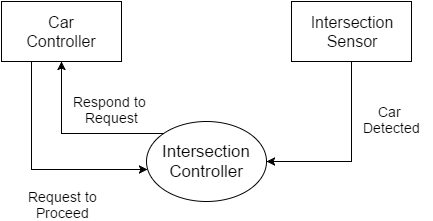

The diagram above was exported from draw.io. Its source (the exported page's mxGraphModel, read from the mxfile embedded in the PNG):
<mxGraphModel dx="1430" dy="681" grid="1" gridSize="10" guides="1" tooltips="1" connect="1" arrows="1" fold="1" page="1" pageScale="1" pageWidth="850" pageHeight="1100" background="#ffffff" math="0" shadow="0">
  <root>
    <mxCell id="0" />
    <mxCell id="1" parent="0" />
    <mxCell id="26" style="edgeStyle=orthogonalEdgeStyle;rounded=0;html=1;exitX=0.25;exitY=1;entryX=0.008;entryY=0.6;entryPerimeter=0;jettySize=auto;orthogonalLoop=1;" edge="1" parent="1" source="2" target="3">
      <mxGeometry relative="1" as="geometry" />
    </mxCell>
    <mxCell id="2" value="&lt;font style=&quot;font-size: 16px&quot;&gt;Car&lt;/font&gt;&lt;div&gt;&lt;font style=&quot;font-size: 16px&quot;&gt;Controller&lt;/font&gt;&lt;/div&gt;" style="whiteSpace=wrap;html=1;" vertex="1" parent="1">
      <mxGeometry x="220" y="150" width="120" height="60" as="geometry" />
    </mxCell>
    <mxCell id="9" style="edgeStyle=orthogonalEdgeStyle;rounded=0;html=1;exitX=0;exitY=0;entryX=0.5;entryY=1;jettySize=auto;orthogonalLoop=1;" edge="1" parent="1" source="3" target="2">
      <mxGeometry relative="1" as="geometry">
        <Array as="points">
          <mxPoint x="280" y="282" />
        </Array>
      </mxGeometry>
    </mxCell>
    <mxCell id="3" value="&lt;font style=&quot;font-size: 17px&quot;&gt;Intersection&lt;br&gt;Controller&lt;/font&gt;&lt;br&gt;" style="ellipse;whiteSpace=wrap;html=1;" vertex="1" parent="1">
      <mxGeometry x="365" y="270" width="120" height="80" as="geometry" />
    </mxCell>
    <mxCell id="14" style="edgeStyle=orthogonalEdgeStyle;rounded=0;html=1;exitX=0.5;exitY=1;entryX=1;entryY=0.5;jettySize=auto;orthogonalLoop=1;" edge="1" parent="1" source="4" target="3">
      <mxGeometry relative="1" as="geometry" />
    </mxCell>
    <mxCell id="4" value="&lt;font style=&quot;font-size: 16px&quot;&gt;Intersection&lt;br&gt;Sensor&lt;/font&gt;" style="whiteSpace=wrap;html=1;" vertex="1" parent="1">
      <mxGeometry x="510" y="150" width="120" height="60" as="geometry" />
    </mxCell>
    <mxCell id="10" value="&lt;div style=&quot;text-align: center&quot;&gt;&lt;span style=&quot;font-size: 14px&quot;&gt;Respond to&amp;nbsp;&lt;/span&gt;&lt;/div&gt;&lt;div style=&quot;text-align: center&quot;&gt;&lt;span style=&quot;font-size: 14px&quot;&gt;Request&lt;/span&gt;&lt;/div&gt;" style="text;html=1;resizable=0;points=[];autosize=1;align=left;verticalAlign=top;spacingTop=-4;" vertex="1" parent="1">
      <mxGeometry x="290" y="240" width="90" height="30" as="geometry" />
    </mxCell>
    <mxCell id="17" value="&lt;div style=&quot;text-align: center&quot;&gt;&lt;span style=&quot;font-size: 14px&quot;&gt;Car&amp;nbsp;&lt;/span&gt;&lt;/div&gt;&lt;div style=&quot;text-align: center&quot;&gt;&lt;span style=&quot;font-size: 14px&quot;&gt;Detected&lt;/span&gt;&lt;/div&gt;" style="text;html=1;resizable=0;points=[];autosize=1;align=left;verticalAlign=top;spacingTop=-4;" vertex="1" parent="1">
      <mxGeometry x="580" y="250" width="70" height="30" as="geometry" />
    </mxCell>
    <mxCell id="27" value="&lt;div style=&quot;text-align: center&quot;&gt;&lt;span style=&quot;font-size: 14px&quot;&gt;Request to&lt;/span&gt;&lt;/div&gt;&lt;div style=&quot;text-align: center&quot;&gt;&lt;span style=&quot;font-size: 14px&quot;&gt;Proceed&lt;/span&gt;&lt;/div&gt;" style="text;html=1;resizable=0;points=[];autosize=1;align=left;verticalAlign=top;spacingTop=-4;" vertex="1" parent="1">
      <mxGeometry x="245" y="335" width="80" height="30" as="geometry" />
    </mxCell>
  </root>
</mxGraphModel>